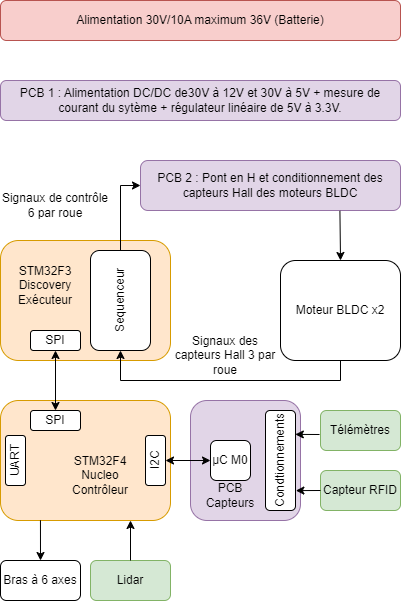

The diagram above was exported from draw.io. Its source (the exported page's mxGraphModel, read from the mxfile embedded in the PNG):
<mxGraphModel dx="592" dy="346" grid="1" gridSize="10" guides="1" tooltips="1" connect="1" arrows="1" fold="1" page="1" pageScale="1" pageWidth="1169" pageHeight="827" math="0" shadow="0">
  <root>
    <mxCell id="0" />
    <mxCell id="1" parent="0" />
    <mxCell id="na4xzlSOXjRyufESY1Gj-1" value="Alimentation 30V/10A maximum 36V (Batterie)" style="rounded=1;whiteSpace=wrap;html=1;fillColor=#f8cecc;strokeColor=#b85450;" parent="1" vertex="1">
      <mxGeometry x="80" y="120" width="400" height="40" as="geometry" />
    </mxCell>
    <mxCell id="na4xzlSOXjRyufESY1Gj-2" value="&lt;div&gt;PCB 1 : Alimentation DC/DC de30V à 12V et 30V à 5V + mesure de courant du sytème + régulateur linéaire de 5V à 3.3V.&lt;br&gt;&lt;/div&gt;" style="rounded=1;whiteSpace=wrap;html=1;fillColor=#e1d5e7;strokeColor=#9673a6;" parent="1" vertex="1">
      <mxGeometry x="80" y="200" width="400" height="40" as="geometry" />
    </mxCell>
    <mxCell id="na4xzlSOXjRyufESY1Gj-3" value="PCB 2 : Pont en H et conditionnement des capteurs Hall des moteurs BLDC" style="rounded=1;whiteSpace=wrap;html=1;fillColor=#e1d5e7;strokeColor=#9673a6;" parent="1" vertex="1">
      <mxGeometry x="220" y="280" width="260" height="50" as="geometry" />
    </mxCell>
    <mxCell id="na4xzlSOXjRyufESY1Gj-4" value="Moteur BLDC x2" style="rounded=1;whiteSpace=wrap;html=1;" parent="1" vertex="1">
      <mxGeometry x="360" y="380" width="120" height="100" as="geometry" />
    </mxCell>
    <mxCell id="na4xzlSOXjRyufESY1Gj-5" value="" style="rounded=1;whiteSpace=wrap;html=1;fillColor=#ffe6cc;strokeColor=#d79b00;" parent="1" vertex="1">
      <mxGeometry x="80" y="360" width="170" height="120" as="geometry" />
    </mxCell>
    <mxCell id="na4xzlSOXjRyufESY1Gj-6" value="Sequenceur" style="rounded=1;whiteSpace=wrap;html=1;rotation=-90;" parent="1" vertex="1">
      <mxGeometry x="150" y="390" width="100" height="60" as="geometry" />
    </mxCell>
    <mxCell id="na4xzlSOXjRyufESY1Gj-7" value="SPI" style="rounded=1;whiteSpace=wrap;html=1;rotation=0;" parent="1" vertex="1">
      <mxGeometry x="110" y="450" width="50" height="20" as="geometry" />
    </mxCell>
    <mxCell id="na4xzlSOXjRyufESY1Gj-8" value="&lt;div&gt;STM32F3 Discovery&lt;/div&gt;&lt;div&gt;Exécuteur&lt;br&gt;&lt;/div&gt;" style="text;html=1;align=center;verticalAlign=middle;whiteSpace=wrap;rounded=0;" parent="1" vertex="1">
      <mxGeometry x="95" y="390" width="60" height="30" as="geometry" />
    </mxCell>
    <mxCell id="na4xzlSOXjRyufESY1Gj-9" value="" style="rounded=1;whiteSpace=wrap;html=1;fillColor=#ffe6cc;strokeColor=#d79b00;" parent="1" vertex="1">
      <mxGeometry x="80" y="520" width="170" height="120" as="geometry" />
    </mxCell>
    <mxCell id="na4xzlSOXjRyufESY1Gj-10" value="SPI" style="rounded=1;whiteSpace=wrap;html=1;rotation=0;" parent="1" vertex="1">
      <mxGeometry x="110" y="530" width="50" height="20" as="geometry" />
    </mxCell>
    <mxCell id="na4xzlSOXjRyufESY1Gj-11" value="" style="endArrow=classic;startArrow=classic;html=1;rounded=0;exitX=0.5;exitY=0;exitDx=0;exitDy=0;entryX=0.5;entryY=1;entryDx=0;entryDy=0;" parent="1" source="na4xzlSOXjRyufESY1Gj-10" target="na4xzlSOXjRyufESY1Gj-7" edge="1">
      <mxGeometry width="50" height="50" relative="1" as="geometry">
        <mxPoint x="300" y="560" as="sourcePoint" />
        <mxPoint x="350" y="510" as="targetPoint" />
      </mxGeometry>
    </mxCell>
    <mxCell id="na4xzlSOXjRyufESY1Gj-12" value="UART" style="rounded=1;whiteSpace=wrap;html=1;rotation=-90;" parent="1" vertex="1">
      <mxGeometry x="70" y="570" width="50" height="20" as="geometry" />
    </mxCell>
    <mxCell id="na4xzlSOXjRyufESY1Gj-14" value="I2C" style="rounded=1;whiteSpace=wrap;html=1;rotation=-90;" parent="1" vertex="1">
      <mxGeometry x="210" y="570" width="50" height="20" as="geometry" />
    </mxCell>
    <mxCell id="na4xzlSOXjRyufESY1Gj-15" value="&lt;div&gt;STM32F4 Nucleo&lt;/div&gt;&lt;div&gt;Contrôleur&lt;br&gt;&lt;/div&gt;" style="text;html=1;align=center;verticalAlign=middle;whiteSpace=wrap;rounded=0;" parent="1" vertex="1">
      <mxGeometry x="150" y="580" width="60" height="30" as="geometry" />
    </mxCell>
    <mxCell id="na4xzlSOXjRyufESY1Gj-16" value="Bras à 6 axes" style="rounded=1;whiteSpace=wrap;html=1;rotation=0;" parent="1" vertex="1">
      <mxGeometry x="80" y="680" width="80" height="40" as="geometry" />
    </mxCell>
    <mxCell id="na4xzlSOXjRyufESY1Gj-19" value="Lidar" style="rounded=1;whiteSpace=wrap;html=1;rotation=0;fillColor=#d5e8d4;strokeColor=#82b366;" parent="1" vertex="1">
      <mxGeometry x="170" y="680" width="80" height="40" as="geometry" />
    </mxCell>
    <mxCell id="na4xzlSOXjRyufESY1Gj-21" value="" style="endArrow=classic;html=1;rounded=0;exitX=0.5;exitY=0;exitDx=0;exitDy=0;" parent="1" source="na4xzlSOXjRyufESY1Gj-19" edge="1">
      <mxGeometry width="50" height="50" relative="1" as="geometry">
        <mxPoint x="320" y="620" as="sourcePoint" />
        <mxPoint x="210" y="640" as="targetPoint" />
      </mxGeometry>
    </mxCell>
    <mxCell id="na4xzlSOXjRyufESY1Gj-23" value="" style="rounded=1;whiteSpace=wrap;html=1;fillColor=#e1d5e7;strokeColor=#9673a6;" parent="1" vertex="1">
      <mxGeometry x="270" y="520" width="110" height="120" as="geometry" />
    </mxCell>
    <mxCell id="na4xzlSOXjRyufESY1Gj-24" value="µC M0" style="rounded=1;whiteSpace=wrap;html=1;" parent="1" vertex="1">
      <mxGeometry x="290" y="560" width="40" height="40" as="geometry" />
    </mxCell>
    <mxCell id="na4xzlSOXjRyufESY1Gj-26" value="" style="endArrow=classic;startArrow=classic;html=1;rounded=0;exitX=0.5;exitY=1;exitDx=0;exitDy=0;entryX=0;entryY=0.5;entryDx=0;entryDy=0;" parent="1" source="na4xzlSOXjRyufESY1Gj-14" target="na4xzlSOXjRyufESY1Gj-24" edge="1">
      <mxGeometry width="50" height="50" relative="1" as="geometry">
        <mxPoint x="420" y="590" as="sourcePoint" />
        <mxPoint x="470" y="540" as="targetPoint" />
      </mxGeometry>
    </mxCell>
    <mxCell id="na4xzlSOXjRyufESY1Gj-27" value="PCB Capteurs" style="text;html=1;align=center;verticalAlign=middle;whiteSpace=wrap;rounded=0;" parent="1" vertex="1">
      <mxGeometry x="280" y="600" width="60" height="30" as="geometry" />
    </mxCell>
    <mxCell id="na4xzlSOXjRyufESY1Gj-28" value="Télémètres" style="rounded=1;whiteSpace=wrap;html=1;rotation=0;fillColor=#d5e8d4;strokeColor=#82b366;" parent="1" vertex="1">
      <mxGeometry x="400" y="530" width="80" height="40" as="geometry" />
    </mxCell>
    <mxCell id="na4xzlSOXjRyufESY1Gj-31" value="Capteur RFID" style="rounded=1;whiteSpace=wrap;html=1;rotation=0;fillColor=#d5e8d4;strokeColor=#82b366;" parent="1" vertex="1">
      <mxGeometry x="400" y="590" width="80" height="40" as="geometry" />
    </mxCell>
    <mxCell id="na4xzlSOXjRyufESY1Gj-32" value="" style="endArrow=classic;html=1;rounded=0;exitX=-0.012;exitY=0.6;exitDx=0;exitDy=0;exitPerimeter=0;entryX=0.761;entryY=0.994;entryDx=0;entryDy=0;entryPerimeter=0;" parent="1" source="na4xzlSOXjRyufESY1Gj-28" target="na4xzlSOXjRyufESY1Gj-33" edge="1">
      <mxGeometry width="50" height="50" relative="1" as="geometry">
        <mxPoint x="330" y="630" as="sourcePoint" />
        <mxPoint x="380" y="580" as="targetPoint" />
      </mxGeometry>
    </mxCell>
    <mxCell id="na4xzlSOXjRyufESY1Gj-33" value="Condtionnements" style="rounded=1;whiteSpace=wrap;html=1;rotation=-90;" parent="1" vertex="1">
      <mxGeometry x="310" y="565" width="100" height="30" as="geometry" />
    </mxCell>
    <mxCell id="na4xzlSOXjRyufESY1Gj-34" value="" style="endArrow=classic;html=1;rounded=0;exitX=0;exitY=0.5;exitDx=0;exitDy=0;entryX=0.199;entryY=1.012;entryDx=0;entryDy=0;entryPerimeter=0;" parent="1" source="na4xzlSOXjRyufESY1Gj-31" target="na4xzlSOXjRyufESY1Gj-33" edge="1">
      <mxGeometry width="50" height="50" relative="1" as="geometry">
        <mxPoint x="370" y="610" as="sourcePoint" />
        <mxPoint x="420" y="560" as="targetPoint" />
      </mxGeometry>
    </mxCell>
    <mxCell id="na4xzlSOXjRyufESY1Gj-35" value="" style="endArrow=classic;html=1;rounded=0;exitX=1;exitY=0.5;exitDx=0;exitDy=0;entryX=0;entryY=0.5;entryDx=0;entryDy=0;" parent="1" source="na4xzlSOXjRyufESY1Gj-6" target="na4xzlSOXjRyufESY1Gj-3" edge="1">
      <mxGeometry width="50" height="50" relative="1" as="geometry">
        <mxPoint x="240" y="390" as="sourcePoint" />
        <mxPoint x="290" y="340" as="targetPoint" />
        <Array as="points">
          <mxPoint x="200" y="305" />
        </Array>
      </mxGeometry>
    </mxCell>
    <mxCell id="na4xzlSOXjRyufESY1Gj-36" value="Signaux de contrôle 6 par roue" style="text;html=1;align=center;verticalAlign=middle;whiteSpace=wrap;rounded=0;" parent="1" vertex="1">
      <mxGeometry x="80" y="310" width="110" height="30" as="geometry" />
    </mxCell>
    <mxCell id="na4xzlSOXjRyufESY1Gj-37" value="" style="endArrow=classic;html=1;rounded=0;exitX=0.767;exitY=1.007;exitDx=0;exitDy=0;exitPerimeter=0;entryX=0.5;entryY=0;entryDx=0;entryDy=0;" parent="1" source="na4xzlSOXjRyufESY1Gj-3" target="na4xzlSOXjRyufESY1Gj-4" edge="1">
      <mxGeometry width="50" height="50" relative="1" as="geometry">
        <mxPoint x="320" y="430" as="sourcePoint" />
        <mxPoint x="370" y="380" as="targetPoint" />
      </mxGeometry>
    </mxCell>
    <mxCell id="na4xzlSOXjRyufESY1Gj-38" value="" style="endArrow=classic;html=1;rounded=0;exitX=0.5;exitY=1;exitDx=0;exitDy=0;entryX=0;entryY=0.5;entryDx=0;entryDy=0;" parent="1" source="na4xzlSOXjRyufESY1Gj-4" target="na4xzlSOXjRyufESY1Gj-6" edge="1">
      <mxGeometry width="50" height="50" relative="1" as="geometry">
        <mxPoint x="340" y="530" as="sourcePoint" />
        <mxPoint x="390" y="480" as="targetPoint" />
        <Array as="points">
          <mxPoint x="420" y="500" />
          <mxPoint x="200" y="500" />
        </Array>
      </mxGeometry>
    </mxCell>
    <mxCell id="na4xzlSOXjRyufESY1Gj-39" value="Signaux des capteurs Hall 3 par roue" style="text;html=1;align=center;verticalAlign=middle;whiteSpace=wrap;rounded=0;" parent="1" vertex="1">
      <mxGeometry x="250" y="460" width="110" height="30" as="geometry" />
    </mxCell>
    <mxCell id="na4xzlSOXjRyufESY1Gj-40" value="" style="endArrow=classic;html=1;rounded=0;exitX=0.235;exitY=0.998;exitDx=0;exitDy=0;entryX=0.5;entryY=0;entryDx=0;entryDy=0;exitPerimeter=0;" parent="1" source="na4xzlSOXjRyufESY1Gj-9" target="na4xzlSOXjRyufESY1Gj-16" edge="1">
      <mxGeometry width="50" height="50" relative="1" as="geometry">
        <mxPoint x="130" y="680" as="sourcePoint" />
        <mxPoint x="180" y="630" as="targetPoint" />
      </mxGeometry>
    </mxCell>
  </root>
</mxGraphModel>